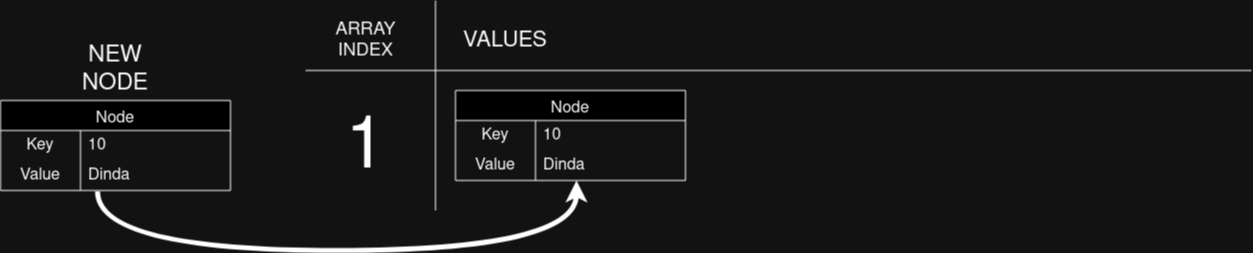

The diagram above was exported from draw.io. Its source (the exported page's mxGraphModel, read from the mxfile embedded in the PNG):
<mxGraphModel dx="2214" dy="749" grid="1" gridSize="10" guides="1" tooltips="1" connect="1" arrows="1" fold="1" page="1" pageScale="1" pageWidth="850" pageHeight="1100" math="0" shadow="0">
  <root>
    <mxCell id="0" />
    <mxCell id="1" parent="0" />
    <mxCell id="BlOObD7FEI3fxs4wWFqq-93" value="" style="endArrow=none;html=1;rounded=0;" edge="1" parent="1">
      <mxGeometry width="50" height="50" relative="1" as="geometry">
        <mxPoint x="10" y="360" as="sourcePoint" />
        <mxPoint x="10" y="150" as="targetPoint" />
      </mxGeometry>
    </mxCell>
    <mxCell id="BlOObD7FEI3fxs4wWFqq-94" value="" style="endArrow=none;html=1;rounded=0;" edge="1" parent="1">
      <mxGeometry width="50" height="50" relative="1" as="geometry">
        <mxPoint x="-120" y="220" as="sourcePoint" />
        <mxPoint x="826" y="220" as="targetPoint" />
      </mxGeometry>
    </mxCell>
    <mxCell id="BlOObD7FEI3fxs4wWFqq-96" value="&lt;div&gt;&lt;font style=&quot;font-size: 18px;&quot;&gt;ARRAY&lt;/font&gt;&lt;/div&gt;&lt;div&gt;&lt;font style=&quot;font-size: 18px;&quot;&gt;INDEX&lt;/font&gt;&lt;/div&gt;" style="text;html=1;align=center;verticalAlign=middle;resizable=0;points=[];autosize=1;strokeColor=none;fillColor=none;" vertex="1" parent="1">
      <mxGeometry x="-100" y="160" width="80" height="60" as="geometry" />
    </mxCell>
    <mxCell id="BlOObD7FEI3fxs4wWFqq-98" value="VALUES" style="text;html=1;strokeColor=none;fillColor=none;align=center;verticalAlign=middle;whiteSpace=wrap;rounded=0;fontSize=22;" vertex="1" parent="1">
      <mxGeometry x="50" y="175" width="60" height="30" as="geometry" />
    </mxCell>
    <mxCell id="BlOObD7FEI3fxs4wWFqq-102" value="&lt;font style=&quot;font-size: 72px;&quot;&gt;1&lt;/font&gt;" style="text;html=1;align=center;verticalAlign=middle;resizable=0;points=[];autosize=1;strokeColor=none;fillColor=none;" vertex="1" parent="1">
      <mxGeometry x="-90" y="250" width="60" height="100" as="geometry" />
    </mxCell>
    <mxCell id="BlOObD7FEI3fxs4wWFqq-103" value="Node" style="shape=table;startSize=30;container=1;collapsible=0;childLayout=tableLayout;fixedRows=1;rowLines=0;fontStyle=0;strokeColor=default;fontSize=16;" vertex="1" parent="1">
      <mxGeometry x="30" y="240" width="230" height="90" as="geometry" />
    </mxCell>
    <mxCell id="BlOObD7FEI3fxs4wWFqq-104" value="" style="shape=tableRow;horizontal=0;startSize=0;swimlaneHead=0;swimlaneBody=0;top=0;left=0;bottom=0;right=0;collapsible=0;dropTarget=0;fillColor=none;points=[[0,0.5],[1,0.5]];portConstraint=eastwest;strokeColor=inherit;fontSize=16;" vertex="1" parent="BlOObD7FEI3fxs4wWFqq-103">
      <mxGeometry y="30" width="230" height="30" as="geometry" />
    </mxCell>
    <mxCell id="BlOObD7FEI3fxs4wWFqq-105" value="Key" style="shape=partialRectangle;html=1;whiteSpace=wrap;connectable=0;fillColor=none;top=0;left=0;bottom=0;right=0;overflow=hidden;pointerEvents=1;strokeColor=inherit;fontSize=16;" vertex="1" parent="BlOObD7FEI3fxs4wWFqq-104">
      <mxGeometry width="80" height="30" as="geometry">
        <mxRectangle width="80" height="30" as="alternateBounds" />
      </mxGeometry>
    </mxCell>
    <mxCell id="BlOObD7FEI3fxs4wWFqq-106" value="10" style="shape=partialRectangle;html=1;whiteSpace=wrap;connectable=0;fillColor=none;top=0;left=0;bottom=0;right=0;align=left;spacingLeft=6;overflow=hidden;strokeColor=inherit;fontSize=16;" vertex="1" parent="BlOObD7FEI3fxs4wWFqq-104">
      <mxGeometry x="80" width="150" height="30" as="geometry">
        <mxRectangle width="150" height="30" as="alternateBounds" />
      </mxGeometry>
    </mxCell>
    <mxCell id="BlOObD7FEI3fxs4wWFqq-107" value="" style="shape=tableRow;horizontal=0;startSize=0;swimlaneHead=0;swimlaneBody=0;top=0;left=0;bottom=0;right=0;collapsible=0;dropTarget=0;fillColor=none;points=[[0,0.5],[1,0.5]];portConstraint=eastwest;strokeColor=inherit;fontSize=16;" vertex="1" parent="BlOObD7FEI3fxs4wWFqq-103">
      <mxGeometry y="60" width="230" height="30" as="geometry" />
    </mxCell>
    <mxCell id="BlOObD7FEI3fxs4wWFqq-108" value="Value" style="shape=partialRectangle;html=1;whiteSpace=wrap;connectable=0;fillColor=none;top=0;left=0;bottom=0;right=0;overflow=hidden;strokeColor=inherit;fontSize=16;" vertex="1" parent="BlOObD7FEI3fxs4wWFqq-107">
      <mxGeometry width="80" height="30" as="geometry">
        <mxRectangle width="80" height="30" as="alternateBounds" />
      </mxGeometry>
    </mxCell>
    <mxCell id="BlOObD7FEI3fxs4wWFqq-109" value="Dinda" style="shape=partialRectangle;html=1;whiteSpace=wrap;connectable=0;fillColor=none;top=0;left=0;bottom=0;right=0;align=left;spacingLeft=6;overflow=hidden;strokeColor=inherit;fontSize=16;" vertex="1" parent="BlOObD7FEI3fxs4wWFqq-107">
      <mxGeometry x="80" width="150" height="30" as="geometry">
        <mxRectangle width="150" height="30" as="alternateBounds" />
      </mxGeometry>
    </mxCell>
    <mxCell id="BlOObD7FEI3fxs4wWFqq-126" value="Node" style="shape=table;startSize=30;container=1;collapsible=0;childLayout=tableLayout;fixedRows=1;rowLines=0;fontStyle=0;strokeColor=default;fontSize=16;" vertex="1" parent="1">
      <mxGeometry x="-425" y="250" width="230" height="90" as="geometry" />
    </mxCell>
    <mxCell id="BlOObD7FEI3fxs4wWFqq-127" value="" style="shape=tableRow;horizontal=0;startSize=0;swimlaneHead=0;swimlaneBody=0;top=0;left=0;bottom=0;right=0;collapsible=0;dropTarget=0;fillColor=none;points=[[0,0.5],[1,0.5]];portConstraint=eastwest;strokeColor=inherit;fontSize=16;" vertex="1" parent="BlOObD7FEI3fxs4wWFqq-126">
      <mxGeometry y="30" width="230" height="30" as="geometry" />
    </mxCell>
    <mxCell id="BlOObD7FEI3fxs4wWFqq-128" value="Key" style="shape=partialRectangle;html=1;whiteSpace=wrap;connectable=0;fillColor=none;top=0;left=0;bottom=0;right=0;overflow=hidden;pointerEvents=1;strokeColor=inherit;fontSize=16;" vertex="1" parent="BlOObD7FEI3fxs4wWFqq-127">
      <mxGeometry width="80" height="30" as="geometry">
        <mxRectangle width="80" height="30" as="alternateBounds" />
      </mxGeometry>
    </mxCell>
    <mxCell id="BlOObD7FEI3fxs4wWFqq-129" value="10" style="shape=partialRectangle;html=1;whiteSpace=wrap;connectable=0;fillColor=none;top=0;left=0;bottom=0;right=0;align=left;spacingLeft=6;overflow=hidden;strokeColor=inherit;fontSize=16;" vertex="1" parent="BlOObD7FEI3fxs4wWFqq-127">
      <mxGeometry x="80" width="150" height="30" as="geometry">
        <mxRectangle width="150" height="30" as="alternateBounds" />
      </mxGeometry>
    </mxCell>
    <mxCell id="BlOObD7FEI3fxs4wWFqq-130" value="" style="shape=tableRow;horizontal=0;startSize=0;swimlaneHead=0;swimlaneBody=0;top=0;left=0;bottom=0;right=0;collapsible=0;dropTarget=0;fillColor=none;points=[[0,0.5],[1,0.5]];portConstraint=eastwest;strokeColor=inherit;fontSize=16;" vertex="1" parent="BlOObD7FEI3fxs4wWFqq-126">
      <mxGeometry y="60" width="230" height="30" as="geometry" />
    </mxCell>
    <mxCell id="BlOObD7FEI3fxs4wWFqq-131" value="Value" style="shape=partialRectangle;html=1;whiteSpace=wrap;connectable=0;fillColor=none;top=0;left=0;bottom=0;right=0;overflow=hidden;strokeColor=inherit;fontSize=16;" vertex="1" parent="BlOObD7FEI3fxs4wWFqq-130">
      <mxGeometry width="80" height="30" as="geometry">
        <mxRectangle width="80" height="30" as="alternateBounds" />
      </mxGeometry>
    </mxCell>
    <mxCell id="BlOObD7FEI3fxs4wWFqq-132" value="Dinda" style="shape=partialRectangle;html=1;whiteSpace=wrap;connectable=0;fillColor=none;top=0;left=0;bottom=0;right=0;align=left;spacingLeft=6;overflow=hidden;strokeColor=inherit;fontSize=16;" vertex="1" parent="BlOObD7FEI3fxs4wWFqq-130">
      <mxGeometry x="80" width="150" height="30" as="geometry">
        <mxRectangle width="150" height="30" as="alternateBounds" />
      </mxGeometry>
    </mxCell>
    <mxCell id="BlOObD7FEI3fxs4wWFqq-133" style="edgeStyle=orthogonalEdgeStyle;orthogonalLoop=1;jettySize=auto;html=1;entryX=0.526;entryY=1;entryDx=0;entryDy=0;entryPerimeter=0;exitX=0.422;exitY=1.033;exitDx=0;exitDy=0;exitPerimeter=0;curved=1;strokeWidth=5;" edge="1" parent="1" source="BlOObD7FEI3fxs4wWFqq-130" target="BlOObD7FEI3fxs4wWFqq-107">
      <mxGeometry relative="1" as="geometry">
        <Array as="points">
          <mxPoint x="-328" y="400" />
          <mxPoint x="151" y="400" />
        </Array>
      </mxGeometry>
    </mxCell>
    <mxCell id="BlOObD7FEI3fxs4wWFqq-134" value="&lt;font style=&quot;font-size: 23px;&quot;&gt;NEW NODE&lt;br&gt;&lt;/font&gt;" style="text;html=1;strokeColor=none;fillColor=none;align=center;verticalAlign=middle;whiteSpace=wrap;rounded=0;" vertex="1" parent="1">
      <mxGeometry x="-340" y="205" width="60" height="30" as="geometry" />
    </mxCell>
  </root>
</mxGraphModel>